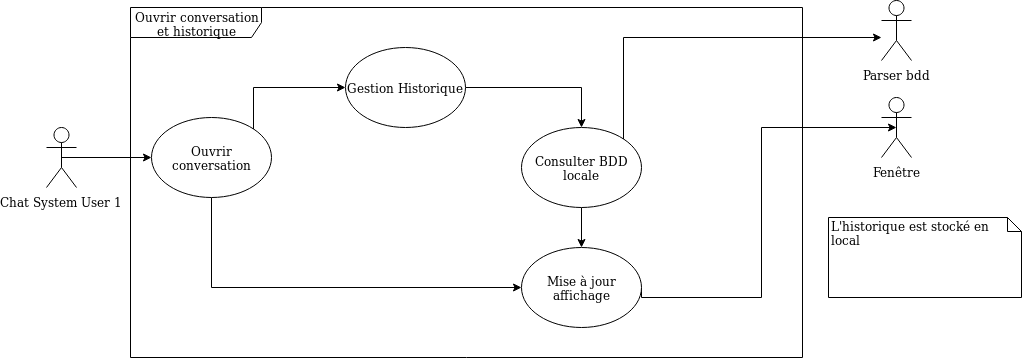

The diagram above was exported from draw.io. Its source (the exported page's mxGraphModel, read from the mxfile embedded in the PNG):
<mxGraphModel dx="2168" dy="762" grid="1" gridSize="10" guides="1" tooltips="1" connect="1" arrows="1" fold="1" page="1" pageScale="1" pageWidth="827" pageHeight="1169" math="0" shadow="0">
  <root>
    <mxCell id="0" />
    <mxCell id="1" parent="0" />
    <mxCell id="2" value="Ouvrir conversation et historique" style="shape=umlFrame;whiteSpace=wrap;html=1;width=131;height=30;" vertex="1" parent="1">
      <mxGeometry x="89" y="1730" width="672" height="350" as="geometry" />
    </mxCell>
    <mxCell id="3" style="edgeStyle=orthogonalEdgeStyle;rounded=0;orthogonalLoop=1;jettySize=auto;html=1;exitX=1;exitY=0;exitDx=0;exitDy=0;entryX=0;entryY=0.5;entryDx=0;entryDy=0;endArrow=classic;endFill=1;" edge="1" source="5" target="7" parent="1">
      <mxGeometry relative="1" as="geometry">
        <Array as="points">
          <mxPoint x="212" y="1810" />
        </Array>
      </mxGeometry>
    </mxCell>
    <mxCell id="4" style="edgeStyle=orthogonalEdgeStyle;rounded=0;orthogonalLoop=1;jettySize=auto;html=1;exitX=0.5;exitY=1;exitDx=0;exitDy=0;entryX=0;entryY=0.5;entryDx=0;entryDy=0;endArrow=classic;endFill=1;" edge="1" source="5" target="12" parent="1">
      <mxGeometry relative="1" as="geometry" />
    </mxCell>
    <mxCell id="5" value="Ouvrir conversation" style="ellipse;whiteSpace=wrap;html=1;" vertex="1" parent="1">
      <mxGeometry x="110" y="1840" width="120" height="80" as="geometry" />
    </mxCell>
    <mxCell id="6" style="edgeStyle=orthogonalEdgeStyle;rounded=0;orthogonalLoop=1;jettySize=auto;html=1;exitX=1;exitY=0.5;exitDx=0;exitDy=0;entryX=0.5;entryY=0;entryDx=0;entryDy=0;endArrow=classic;endFill=1;" edge="1" source="7" target="16" parent="1">
      <mxGeometry relative="1" as="geometry" />
    </mxCell>
    <mxCell id="7" value="Gestion Historique" style="ellipse;whiteSpace=wrap;html=1;" vertex="1" parent="1">
      <mxGeometry x="304" y="1770" width="120" height="80" as="geometry" />
    </mxCell>
    <mxCell id="8" value="" style="endArrow=classic;html=1;exitX=0.5;exitY=0.5;exitDx=0;exitDy=0;exitPerimeter=0;" edge="1" source="9" target="5" parent="1">
      <mxGeometry width="50" height="50" relative="1" as="geometry">
        <mxPoint x="30" y="1960" as="sourcePoint" />
        <mxPoint x="70" y="2050" as="targetPoint" />
      </mxGeometry>
    </mxCell>
    <mxCell id="9" value="Chat System User 1" style="shape=umlActor;verticalLabelPosition=bottom;labelBackgroundColor=#ffffff;verticalAlign=top;html=1;outlineConnect=0;" vertex="1" parent="1">
      <mxGeometry x="5" y="1850" width="30" height="60" as="geometry" />
    </mxCell>
    <mxCell id="10" value="L'historique est stocké en local " style="shape=note;whiteSpace=wrap;html=1;size=14;verticalAlign=top;align=left;spacingTop=-6;" vertex="1" parent="1">
      <mxGeometry x="787" y="1940" width="193" height="80" as="geometry" />
    </mxCell>
    <mxCell id="11" style="edgeStyle=orthogonalEdgeStyle;rounded=0;orthogonalLoop=1;jettySize=auto;html=1;exitX=1;exitY=0.5;exitDx=0;exitDy=0;entryX=0.5;entryY=0.5;entryDx=0;entryDy=0;entryPerimeter=0;endArrow=classic;endFill=1;" edge="1" source="12" target="13" parent="1">
      <mxGeometry relative="1" as="geometry">
        <Array as="points">
          <mxPoint x="720" y="2020" />
          <mxPoint x="720" y="1850" />
        </Array>
      </mxGeometry>
    </mxCell>
    <mxCell id="12" value="Mise à jour affichage" style="ellipse;whiteSpace=wrap;html=1;" vertex="1" parent="1">
      <mxGeometry x="480" y="1970" width="120" height="80" as="geometry" />
    </mxCell>
    <mxCell id="13" value="Fenêtre" style="shape=umlActor;verticalLabelPosition=bottom;labelBackgroundColor=#ffffff;verticalAlign=top;html=1;outlineConnect=0;" vertex="1" parent="1">
      <mxGeometry x="840" y="1820" width="30" height="60" as="geometry" />
    </mxCell>
    <mxCell id="14" style="edgeStyle=orthogonalEdgeStyle;rounded=0;orthogonalLoop=1;jettySize=auto;html=1;exitX=0.5;exitY=1;exitDx=0;exitDy=0;entryX=0.5;entryY=0;entryDx=0;entryDy=0;endArrow=classic;endFill=1;" edge="1" source="16" target="12" parent="1">
      <mxGeometry relative="1" as="geometry" />
    </mxCell>
    <mxCell id="15" style="edgeStyle=orthogonalEdgeStyle;rounded=0;orthogonalLoop=1;jettySize=auto;html=1;exitX=1;exitY=0;exitDx=0;exitDy=0;endArrow=classic;endFill=1;" edge="1" source="16" target="17" parent="1">
      <mxGeometry relative="1" as="geometry">
        <Array as="points">
          <mxPoint x="582" y="1760" />
        </Array>
      </mxGeometry>
    </mxCell>
    <mxCell id="16" value="Consulter BDD locale" style="ellipse;whiteSpace=wrap;html=1;" vertex="1" parent="1">
      <mxGeometry x="480" y="1850" width="120" height="80" as="geometry" />
    </mxCell>
    <mxCell id="17" value="Parser bdd" style="shape=umlActor;verticalLabelPosition=bottom;labelBackgroundColor=#ffffff;verticalAlign=top;html=1;outlineConnect=0;" vertex="1" parent="1">
      <mxGeometry x="840" y="1723" width="30" height="60" as="geometry" />
    </mxCell>
  </root>
</mxGraphModel>